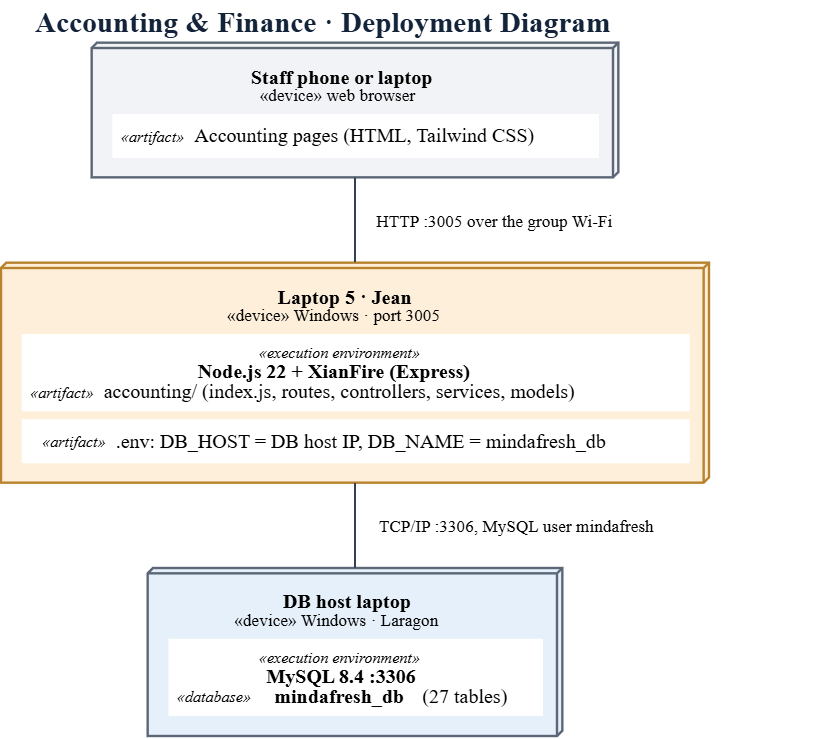

The diagram above was exported from draw.io. Its source (the exported page's mxGraphModel, read from the mxfile embedded in the PNG):
<mxGraphModel dx="2049" dy="1193" grid="1" gridSize="10" guides="1" tooltips="1" connect="1" arrows="1" fold="1" page="1" pageScale="1" pageWidth="796" pageHeight="824" math="0" shadow="0">
  <root>
    <mxCell id="0" />
    <mxCell id="1" parent="0" />
    <mxCell id="c3" parent="1" style="text;html=0;align=left;verticalAlign=middle;resizable=1;points=[];spacing=0;fontFamily=Inter;fontSize=29.3;fontColor=#13233A;fontStyle=1;whiteSpace=nowrap;" value="Accounting &amp; Finance · Deployment Diagram" vertex="1">
      <mxGeometry height="38.13" width="701.55" x="58" y="23.6" as="geometry" />
    </mxCell>
    <mxCell id="c4" parent="1" style="shape=stencil(lZLdEoIgEIWfhlsGoTG9tnoPREpGAgdI6+2DwdTUG26YPWf5dpcfQCrb0p4DjEZALgDjDCG/et1uNLU9Zy6aAzWC1pLHjHVGd3wUjZsYoVpuhAtZcgWkYlopzwqtLMC36NWUdQ+jX6qJuqeBDtFTD2Ge99wfot8Mn+gtzlRMCrVGIMpICrDvQGCZJwHrMQ+RsoBlcU5jjs5e5hCdEpldGya15bPywXL7Xmyf5q4N/9NCyvjm6xLbXd6KX4tcvw==);whiteSpace=wrap;html=1;fillColor=#F1F3F6;strokeColor=#5B6676;strokeWidth=2.40;" value="" vertex="1">
      <mxGeometry height="134.67" width="526.67" x="114.67" y="66.67" as="geometry" />
    </mxCell>
    <mxCell id="c5" edge="1" parent="1" style="endArrow=none;startArrow=none;html=1;rounded=0;strokeColor=#5B6676;strokeWidth=2.40;">
      <mxGeometry relative="1" as="geometry">
        <mxPoint x="636" y="72" as="sourcePoint" />
        <mxPoint x="114.67" y="72" as="targetPoint" />
      </mxGeometry>
    </mxCell>
    <mxCell id="c6" edge="1" parent="1" style="endArrow=none;startArrow=none;html=1;rounded=0;strokeColor=#5B6676;strokeWidth=2.40;">
      <mxGeometry relative="1" as="geometry">
        <mxPoint x="636" y="72" as="sourcePoint" />
        <mxPoint x="636" y="201.33" as="targetPoint" />
      </mxGeometry>
    </mxCell>
    <mxCell id="c7" edge="1" parent="1" style="endArrow=none;startArrow=none;html=1;rounded=0;strokeColor=#5B6676;strokeWidth=2.40;">
      <mxGeometry relative="1" as="geometry">
        <mxPoint x="636" y="72" as="sourcePoint" />
        <mxPoint x="641.33" y="66.67" as="targetPoint" />
      </mxGeometry>
    </mxCell>
    <mxCell id="c8" parent="1" style="text;html=0;align=left;verticalAlign=middle;resizable=1;points=[];spacing=0;fontFamily=Inter;fontSize=20.0;fontColor=#000000;fontStyle=1;whiteSpace=nowrap;" value="Staff phone or laptop" vertex="1">
      <mxGeometry height="26" width="247.6" x="274" y="85.67" as="geometry" />
    </mxCell>
    <mxCell id="c9" parent="1" style="text;html=0;align=left;verticalAlign=middle;resizable=1;points=[];spacing=0;fontFamily=Inter;fontSize=17.3;fontColor=#000000;fontStyle=0;whiteSpace=nowrap;" value="«device» web browser" vertex="1">
      <mxGeometry height="22.53" width="205.07" x="282.67" y="106.07" as="geometry" />
    </mxCell>
    <mxCell id="c10" parent="1" style="rounded=0;whiteSpace=wrap;html=1;fillColor=#FFFFFF;strokeColor=none;strokeWidth=1.33;" value="" vertex="1">
      <mxGeometry height="44" width="486.7" x="135.3" y="138" as="geometry" />
    </mxCell>
    <mxCell id="c11" parent="1" style="text;html=0;align=left;verticalAlign=middle;resizable=1;points=[];spacing=0;fontFamily=Inter;fontSize=16.0;fontColor=#000000;fontStyle=2;whiteSpace=nowrap;" value="«artifact»" vertex="1">
      <mxGeometry height="20.8" width="96.8" x="144" y="148.13" as="geometry" />
    </mxCell>
    <mxCell id="c12" parent="1" style="text;html=0;align=left;verticalAlign=middle;resizable=1;points=[];spacing=0;fontFamily=Inter;fontSize=20.0;fontColor=#000000;fontStyle=0;whiteSpace=nowrap;" value=" Accounting pages (HTML, Tailwind CSS)" vertex="1">
      <mxGeometry height="26" width="444.8" x="217.33" y="144.33" as="geometry" />
    </mxCell>
    <mxCell id="c13" parent="1" style="shape=stencil(lZLdEoIgEIWfhluGQGO8NnsPREpGAgdI6+2DwdTMG2+YPWf5dpcfQErXsl4AjEZALgDjE0JhDbrdaOZ6wX0yB2Ylq5VIGeet6cQoGz8xUrfCSh+zpAKk5EbrwEqjHcDX5NWMd3drnrpJumeRjtHDDHGe19wfou8M7+QtzlRMSb1CEKQ5OQZsO2CY4ewIsB5zFykKiDN6jNk7e0FhTs/HmL82XBknZhWC5faD2D7NzVjxo6VS6c3XJba7gpW+Fqk+);whiteSpace=wrap;html=1;fillColor=#FDEFD9;strokeColor=#B9822E;strokeWidth=2.40;" value="" vertex="1">
      <mxGeometry height="220" width="708" x="24" y="286.67" as="geometry" />
    </mxCell>
    <mxCell id="c14" edge="1" parent="1" style="endArrow=none;startArrow=none;html=1;rounded=0;strokeColor=#B9822E;strokeWidth=2.40;">
      <mxGeometry relative="1" as="geometry">
        <mxPoint x="726.67" y="292" as="sourcePoint" />
        <mxPoint x="24" y="292" as="targetPoint" />
      </mxGeometry>
    </mxCell>
    <mxCell id="c15" edge="1" parent="1" style="endArrow=none;startArrow=none;html=1;rounded=0;strokeColor=#B9822E;strokeWidth=2.40;">
      <mxGeometry relative="1" as="geometry">
        <mxPoint x="726.67" y="292" as="sourcePoint" />
        <mxPoint x="726.67" y="506.67" as="targetPoint" />
      </mxGeometry>
    </mxCell>
    <mxCell id="c16" edge="1" parent="1" style="endArrow=none;startArrow=none;html=1;rounded=0;strokeColor=#B9822E;strokeWidth=2.40;">
      <mxGeometry relative="1" as="geometry">
        <mxPoint x="726.67" y="292" as="sourcePoint" />
        <mxPoint x="732" y="286.67" as="targetPoint" />
      </mxGeometry>
    </mxCell>
    <mxCell id="c17" parent="1" style="text;html=0;align=left;verticalAlign=middle;resizable=1;points=[];spacing=0;fontFamily=Inter;fontSize=20.0;fontColor=#000000;fontStyle=1;whiteSpace=nowrap;" value="Laptop 5 · Jean" vertex="1">
      <mxGeometry height="26" width="178" x="300.67" y="305.67" as="geometry" />
    </mxCell>
    <mxCell id="c18" parent="1" style="text;html=0;align=left;verticalAlign=middle;resizable=1;points=[];spacing=0;fontFamily=Inter;fontSize=17.3;fontColor=#000000;fontStyle=0;whiteSpace=nowrap;" value="«device» Windows · port 3005" vertex="1">
      <mxGeometry height="22.53" width="285.49" x="250" y="326.07" as="geometry" />
    </mxCell>
    <mxCell id="c19" parent="1" style="rounded=0;whiteSpace=wrap;html=1;fillColor=#FFFFFF;strokeColor=none;strokeWidth=1.33;" value="" vertex="1">
      <mxGeometry height="77.3" width="668" x="44.7" y="358" as="geometry" />
    </mxCell>
    <mxCell id="c20" parent="1" style="text;html=0;align=left;verticalAlign=middle;resizable=1;points=[];spacing=0;fontFamily=Inter;fontSize=16.0;fontColor=#000000;fontStyle=2;whiteSpace=nowrap;" value="«execution environment»" vertex="1">
      <mxGeometry height="20.8" width="217.44" x="282" y="364.93" as="geometry" />
    </mxCell>
    <mxCell id="c21" parent="1" style="text;html=0;align=left;verticalAlign=middle;resizable=1;points=[];spacing=0;fontFamily=Inter;fontSize=20.0;fontColor=#000000;fontStyle=1;whiteSpace=nowrap;" value="Node.js 22 + XianFire (Express)" vertex="1">
      <mxGeometry height="26" width="363.6" x="220.67" y="380.33" as="geometry" />
    </mxCell>
    <mxCell id="c22" parent="1" style="text;html=0;align=left;verticalAlign=middle;resizable=1;points=[];spacing=0;fontFamily=Inter;fontSize=16.0;fontColor=#000000;fontStyle=2;whiteSpace=nowrap;" value="«artifact»" vertex="1">
      <mxGeometry height="20.8" width="96.8" x="53.33" y="404.13" as="geometry" />
    </mxCell>
    <mxCell id="c23" parent="1" style="text;html=0;align=left;verticalAlign=middle;resizable=1;points=[];spacing=0;fontFamily=Inter;fontSize=20.0;fontColor=#000000;fontStyle=0;whiteSpace=nowrap;" value=" accounting/ (index.js, routes, controllers, services, models)" vertex="1">
      <mxGeometry height="26" width="723.2" x="126.67" y="400.33" as="geometry" />
    </mxCell>
    <mxCell id="c24" parent="1" style="rounded=0;whiteSpace=wrap;html=1;fillColor=#FFFFFF;strokeColor=none;strokeWidth=1.33;" value="" vertex="1">
      <mxGeometry height="44" width="668" x="44.7" y="443.3" as="geometry" />
    </mxCell>
    <mxCell id="c25" parent="1" style="text;html=0;align=left;verticalAlign=middle;resizable=1;points=[];spacing=0;fontFamily=Inter;fontSize=16.0;fontColor=#000000;fontStyle=2;whiteSpace=nowrap;" value="«artifact»" vertex="1">
      <mxGeometry height="20.8" width="96.8" x="65.33" y="453.47" as="geometry" />
    </mxCell>
    <mxCell id="c26" parent="1" style="text;html=0;align=left;verticalAlign=middle;resizable=1;points=[];spacing=0;fontFamily=Inter;fontSize=20.0;fontColor=#000000;fontStyle=0;whiteSpace=nowrap;" value=" .env: DB_HOST = DB host IP, DB_NAME = mindafresh_db" vertex="1">
      <mxGeometry height="26" width="607.2" x="138.67" y="449.67" as="geometry" />
    </mxCell>
    <mxCell id="c27" edge="1" parent="1" style="endArrow=none;startArrow=none;html=1;rounded=0;strokeColor=#334155;strokeWidth=2.00;">
      <mxGeometry relative="1" as="geometry">
        <Array as="points">
          <mxPoint x="378" y="211.46" />
          <mxPoint x="378" y="221.65" />
          <mxPoint x="378" y="232.12" />
          <mxPoint x="378" y="242.8" />
          <mxPoint x="378" y="253.62" />
          <mxPoint x="378" y="264.51" />
          <mxPoint x="378" y="275.41" />
        </Array>
        <mxPoint x="378" y="201.61" as="sourcePoint" />
        <mxPoint x="378" y="286.24" as="targetPoint" />
      </mxGeometry>
    </mxCell>
    <mxCell id="c28" parent="1" style="text;html=0;align=center;verticalAlign=middle;resizable=1;points=[];spacing=0;fontFamily=Inter;fontSize=17.3;fontColor=#000000;fontStyle=0;whiteSpace=nowrap;" value=" HTTP :3005 over the group Wi-Fi" vertex="1">
      <mxGeometry height="22.53" width="325.71" x="354.48" y="232.07" as="geometry" />
    </mxCell>
    <mxCell id="c29" parent="1" style="shape=stencil(lZJJEoMgEEVPw5ZCiNPamHugkkhJwAKiye2DhVGjbthQ/X/zupsBkMK0tGcAoxGQK8A4QsitTrc7TU3PauvNgWpOK8F8xlitOjbyxs4Mly3T3E5ZUgJS1EpKx3IlDcA371W07h5avWTjdU8neoqeapjmeS/9IfrN8PHe6szFBJdbBOIsCQGOHQiM0jgE2I55iuQZTKNLGHN29jyBGY7DmEObWijDFuWC9fad2D/NXWn2p7kQ/s23Jfa7nOW/Fim/);whiteSpace=wrap;html=1;fillColor=#E6F0FA;strokeColor=#5B6676;strokeWidth=2.40;" value="" vertex="1">
      <mxGeometry height="168" width="414.67" x="170.67" y="592" as="geometry" />
    </mxCell>
    <mxCell id="c30" edge="1" parent="1" style="endArrow=none;startArrow=none;html=1;rounded=0;strokeColor=#5B6676;strokeWidth=2.40;">
      <mxGeometry relative="1" as="geometry">
        <mxPoint x="580" y="597.33" as="sourcePoint" />
        <mxPoint x="170.67" y="597.33" as="targetPoint" />
      </mxGeometry>
    </mxCell>
    <mxCell id="c31" edge="1" parent="1" style="endArrow=none;startArrow=none;html=1;rounded=0;strokeColor=#5B6676;strokeWidth=2.40;">
      <mxGeometry relative="1" as="geometry">
        <mxPoint x="580" y="597.33" as="sourcePoint" />
        <mxPoint x="580" y="760" as="targetPoint" />
      </mxGeometry>
    </mxCell>
    <mxCell id="c32" edge="1" parent="1" style="endArrow=none;startArrow=none;html=1;rounded=0;strokeColor=#5B6676;strokeWidth=2.40;">
      <mxGeometry relative="1" as="geometry">
        <mxPoint x="580" y="597.33" as="sourcePoint" />
        <mxPoint x="585.33" y="592" as="targetPoint" />
      </mxGeometry>
    </mxCell>
    <mxCell id="c33" parent="1" style="text;html=0;align=left;verticalAlign=middle;resizable=1;points=[];spacing=0;fontFamily=Inter;fontSize=20.0;fontColor=#000000;fontStyle=1;whiteSpace=nowrap;" value="DB host laptop" vertex="1">
      <mxGeometry height="26" width="166.4" x="306" y="610.33" as="geometry" />
    </mxCell>
    <mxCell id="c34" parent="1" style="text;html=0;align=left;verticalAlign=middle;resizable=1;points=[];spacing=0;fontFamily=Inter;fontSize=17.3;fontColor=#000000;fontStyle=0;whiteSpace=nowrap;" value="«device» Windows · Laragon" vertex="1">
      <mxGeometry height="22.53" width="265.39" x="257.33" y="630.73" as="geometry" />
    </mxCell>
    <mxCell id="c35" parent="1" style="rounded=0;whiteSpace=wrap;html=1;fillColor=#FFFFFF;strokeColor=none;strokeWidth=1.33;" value="" vertex="1">
      <mxGeometry height="77.3" width="374.7" x="191.3" y="662.7" as="geometry" />
    </mxCell>
    <mxCell id="c36" parent="1" style="text;html=0;align=left;verticalAlign=middle;resizable=1;points=[];spacing=0;fontFamily=Inter;fontSize=16.0;fontColor=#000000;fontStyle=2;whiteSpace=nowrap;" value="«execution environment»" vertex="1">
      <mxGeometry height="20.8" width="217.44" x="282" y="669.6" as="geometry" />
    </mxCell>
    <mxCell id="c37" parent="1" style="text;html=0;align=left;verticalAlign=middle;resizable=1;points=[];spacing=0;fontFamily=Inter;fontSize=20.0;fontColor=#000000;fontStyle=1;whiteSpace=nowrap;" value="MySQL 8.4 :3306" vertex="1">
      <mxGeometry height="26" width="178" x="289.33" y="685" as="geometry" />
    </mxCell>
    <mxCell id="c38" parent="1" style="text;html=0;align=left;verticalAlign=middle;resizable=1;points=[];spacing=0;fontFamily=Inter;fontSize=16.0;fontColor=#000000;fontStyle=2;whiteSpace=nowrap;" value="«database»" vertex="1">
      <mxGeometry height="20.8" width="96.8" x="200" y="708.8" as="geometry" />
    </mxCell>
    <mxCell id="c39" parent="1" style="text;html=0;align=left;verticalAlign=middle;resizable=1;points=[];spacing=0;fontFamily=Inter;fontSize=20.0;fontColor=#000000;fontStyle=1;whiteSpace=nowrap;" value="mindafresh_db" vertex="1">
      <mxGeometry height="26" width="154.8" x="297.33" y="705" as="geometry" />
    </mxCell>
    <mxCell id="c40" parent="1" style="text;html=0;align=left;verticalAlign=middle;resizable=1;points=[];spacing=0;fontFamily=Inter;fontSize=20.0;fontColor=#000000;fontStyle=0;whiteSpace=nowrap;" value=" (27 tables)" vertex="1">
      <mxGeometry height="26" width="143.2" x="445.33" y="705" as="geometry" />
    </mxCell>
    <mxCell id="c41" edge="1" parent="1" style="endArrow=none;startArrow=none;html=1;rounded=0;strokeColor=#334155;strokeWidth=2.00;">
      <mxGeometry relative="1" as="geometry">
        <Array as="points">
          <mxPoint x="378" y="517.62" />
          <mxPoint x="378" y="528.4" />
          <mxPoint x="378" y="539.22" />
          <mxPoint x="378" y="550.03" />
          <mxPoint x="378" y="560.76" />
          <mxPoint x="378" y="571.35" />
          <mxPoint x="378" y="581.76" />
        </Array>
        <mxPoint x="378" y="506.95" as="sourcePoint" />
        <mxPoint x="378" y="591.91" as="targetPoint" />
      </mxGeometry>
    </mxCell>
    <mxCell id="c42" parent="1" style="text;html=0;align=center;verticalAlign=middle;resizable=1;points=[];spacing=0;fontFamily=Inter;fontSize=17.3;fontColor=#000000;fontStyle=0;whiteSpace=nowrap;" value=" TCP/IP :3306, MySQL user mindafresh" vertex="1">
      <mxGeometry height="22.53" width="365.92" x="356.37" y="537.4" as="geometry" />
    </mxCell>
  </root>
</mxGraphModel>